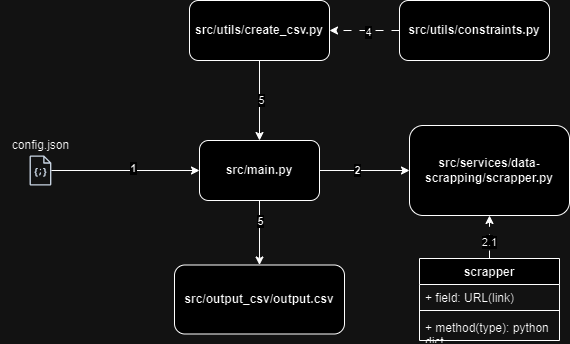

The diagram above was exported from draw.io. Its source (the exported page's mxGraphModel, read from the mxfile embedded in the PNG):
<mxGraphModel dx="1050" dy="530" grid="1" gridSize="10" guides="1" tooltips="1" connect="1" arrows="1" fold="1" page="1" pageScale="1" pageWidth="827" pageHeight="1169" math="0" shadow="0">
  <root>
    <mxCell id="0" />
    <mxCell id="1" parent="0" />
    <mxCell id="orRATESlSvtK1GcUNh7Z-7" value="" style="edgeStyle=orthogonalEdgeStyle;rounded=0;orthogonalLoop=1;jettySize=auto;html=1;" edge="1" parent="1" source="orRATESlSvtK1GcUNh7Z-2" target="orRATESlSvtK1GcUNh7Z-6">
      <mxGeometry relative="1" as="geometry" />
    </mxCell>
    <mxCell id="orRATESlSvtK1GcUNh7Z-25" value="&lt;b&gt;2&lt;/b&gt;" style="edgeLabel;html=1;align=center;verticalAlign=middle;resizable=0;points=[];" vertex="1" connectable="0" parent="orRATESlSvtK1GcUNh7Z-7">
      <mxGeometry x="-0.1822" y="1" relative="1" as="geometry">
        <mxPoint as="offset" />
      </mxGeometry>
    </mxCell>
    <mxCell id="orRATESlSvtK1GcUNh7Z-23" value="" style="edgeStyle=orthogonalEdgeStyle;rounded=0;orthogonalLoop=1;jettySize=auto;html=1;" edge="1" parent="1" source="orRATESlSvtK1GcUNh7Z-2" target="orRATESlSvtK1GcUNh7Z-22">
      <mxGeometry relative="1" as="geometry" />
    </mxCell>
    <mxCell id="orRATESlSvtK1GcUNh7Z-28" value="&lt;b&gt;5&lt;/b&gt;" style="edgeLabel;html=1;align=center;verticalAlign=middle;resizable=0;points=[];" vertex="1" connectable="0" parent="orRATESlSvtK1GcUNh7Z-23">
      <mxGeometry x="-0.3922" relative="1" as="geometry">
        <mxPoint as="offset" />
      </mxGeometry>
    </mxCell>
    <mxCell id="orRATESlSvtK1GcUNh7Z-2" value="&lt;b&gt;src/main.py&lt;/b&gt;" style="rounded=1;whiteSpace=wrap;html=1;" vertex="1" parent="1">
      <mxGeometry x="310" y="210" width="120" height="60" as="geometry" />
    </mxCell>
    <mxCell id="orRATESlSvtK1GcUNh7Z-4" value="" style="edgeStyle=orthogonalEdgeStyle;rounded=0;orthogonalLoop=1;jettySize=auto;html=1;" edge="1" parent="1" source="orRATESlSvtK1GcUNh7Z-3" target="orRATESlSvtK1GcUNh7Z-2">
      <mxGeometry relative="1" as="geometry" />
    </mxCell>
    <mxCell id="orRATESlSvtK1GcUNh7Z-24" value="&lt;b&gt;1&lt;/b&gt;" style="edgeLabel;html=1;align=center;verticalAlign=middle;resizable=0;points=[];" vertex="1" connectable="0" parent="orRATESlSvtK1GcUNh7Z-4">
      <mxGeometry x="0.1062" y="3" relative="1" as="geometry">
        <mxPoint as="offset" />
      </mxGeometry>
    </mxCell>
    <mxCell id="orRATESlSvtK1GcUNh7Z-3" value="" style="sketch=0;outlineConnect=0;fontColor=#232F3E;gradientColor=none;fillColor=#232F3D;strokeColor=none;dashed=0;verticalLabelPosition=bottom;verticalAlign=top;align=center;html=1;fontSize=12;fontStyle=0;aspect=fixed;pointerEvents=1;shape=mxgraph.aws4.json_script;" vertex="1" parent="1">
      <mxGeometry x="139.99999999999997" y="225" width="21.92" height="30" as="geometry" />
    </mxCell>
    <mxCell id="orRATESlSvtK1GcUNh7Z-5" value="config.json" style="text;html=1;align=center;verticalAlign=middle;resizable=0;points=[];autosize=1;strokeColor=none;fillColor=none;" vertex="1" parent="1">
      <mxGeometry x="110.96000000000001" y="200" width="80" height="30" as="geometry" />
    </mxCell>
    <mxCell id="orRATESlSvtK1GcUNh7Z-6" value="&lt;b&gt;src/services/data-scrapping/scrapper.py&lt;/b&gt;" style="rounded=1;whiteSpace=wrap;html=1;" vertex="1" parent="1">
      <mxGeometry x="520" y="195" width="160" height="90" as="geometry" />
    </mxCell>
    <mxCell id="orRATESlSvtK1GcUNh7Z-19" value="" style="edgeStyle=orthogonalEdgeStyle;rounded=0;orthogonalLoop=1;jettySize=auto;html=1;dashed=1;dashPattern=8 8;" edge="1" parent="1" source="orRATESlSvtK1GcUNh7Z-11" target="orRATESlSvtK1GcUNh7Z-6">
      <mxGeometry relative="1" as="geometry" />
    </mxCell>
    <mxCell id="orRATESlSvtK1GcUNh7Z-26" value="&lt;b&gt;3&lt;/b&gt;" style="edgeLabel;html=1;align=center;verticalAlign=middle;resizable=0;points=[];" vertex="1" connectable="0" parent="orRATESlSvtK1GcUNh7Z-19">
      <mxGeometry x="-0.1442" y="1" relative="1" as="geometry">
        <mxPoint as="offset" />
      </mxGeometry>
    </mxCell>
    <mxCell id="orRATESlSvtK1GcUNh7Z-31" value="2.1" style="edgeLabel;html=1;align=center;verticalAlign=middle;resizable=0;points=[];" vertex="1" connectable="0" parent="orRATESlSvtK1GcUNh7Z-19">
      <mxGeometry x="-0.1907" y="1" relative="1" as="geometry">
        <mxPoint as="offset" />
      </mxGeometry>
    </mxCell>
    <mxCell id="orRATESlSvtK1GcUNh7Z-11" value="scrapper" style="swimlane;fontStyle=1;align=center;verticalAlign=top;childLayout=stackLayout;horizontal=1;startSize=26;horizontalStack=0;resizeParent=1;resizeParentMax=0;resizeLast=0;collapsible=1;marginBottom=0;whiteSpace=wrap;html=1;" vertex="1" parent="1">
      <mxGeometry x="530" y="328" width="140" height="82" as="geometry" />
    </mxCell>
    <mxCell id="orRATESlSvtK1GcUNh7Z-12" value="+ field: URL(link)" style="text;strokeColor=none;fillColor=none;align=left;verticalAlign=top;spacingLeft=4;spacingRight=4;overflow=hidden;rotatable=0;points=[[0,0.5],[1,0.5]];portConstraint=eastwest;whiteSpace=wrap;html=1;" vertex="1" parent="orRATESlSvtK1GcUNh7Z-11">
      <mxGeometry y="26" width="140" height="22" as="geometry" />
    </mxCell>
    <mxCell id="orRATESlSvtK1GcUNh7Z-13" value="" style="line;strokeWidth=1;fillColor=none;align=left;verticalAlign=middle;spacingTop=-1;spacingLeft=3;spacingRight=3;rotatable=0;labelPosition=right;points=[];portConstraint=eastwest;strokeColor=inherit;" vertex="1" parent="orRATESlSvtK1GcUNh7Z-11">
      <mxGeometry y="48" width="140" height="8" as="geometry" />
    </mxCell>
    <mxCell id="orRATESlSvtK1GcUNh7Z-14" value="+ method(type): python dict" style="text;strokeColor=none;fillColor=none;align=left;verticalAlign=top;spacingLeft=4;spacingRight=4;overflow=hidden;rotatable=0;points=[[0,0.5],[1,0.5]];portConstraint=eastwest;whiteSpace=wrap;html=1;" vertex="1" parent="orRATESlSvtK1GcUNh7Z-11">
      <mxGeometry y="56" width="140" height="26" as="geometry" />
    </mxCell>
    <mxCell id="orRATESlSvtK1GcUNh7Z-21" value="" style="edgeStyle=orthogonalEdgeStyle;rounded=0;orthogonalLoop=1;jettySize=auto;html=1;" edge="1" parent="1" source="orRATESlSvtK1GcUNh7Z-20" target="orRATESlSvtK1GcUNh7Z-2">
      <mxGeometry relative="1" as="geometry" />
    </mxCell>
    <mxCell id="orRATESlSvtK1GcUNh7Z-27" value="&lt;b&gt;4&lt;/b&gt;" style="edgeLabel;html=1;align=center;verticalAlign=middle;resizable=0;points=[];" vertex="1" connectable="0" parent="orRATESlSvtK1GcUNh7Z-21">
      <mxGeometry x="-0.035" y="1" relative="1" as="geometry">
        <mxPoint as="offset" />
      </mxGeometry>
    </mxCell>
    <mxCell id="orRATESlSvtK1GcUNh7Z-33" value="5" style="edgeLabel;html=1;align=center;verticalAlign=middle;resizable=0;points=[];" vertex="1" connectable="0" parent="orRATESlSvtK1GcUNh7Z-21">
      <mxGeometry x="-0.035" y="1" relative="1" as="geometry">
        <mxPoint as="offset" />
      </mxGeometry>
    </mxCell>
    <mxCell id="orRATESlSvtK1GcUNh7Z-20" value="&lt;b&gt;src/utils/create_csv.py&lt;/b&gt;" style="rounded=1;whiteSpace=wrap;html=1;" vertex="1" parent="1">
      <mxGeometry x="300" y="70" width="140" height="60" as="geometry" />
    </mxCell>
    <mxCell id="orRATESlSvtK1GcUNh7Z-22" value="&lt;b&gt;src/output_csv/output.csv&lt;/b&gt;" style="rounded=1;whiteSpace=wrap;html=1;" vertex="1" parent="1">
      <mxGeometry x="285" y="334.5" width="170" height="69" as="geometry" />
    </mxCell>
    <mxCell id="orRATESlSvtK1GcUNh7Z-30" value="" style="edgeStyle=orthogonalEdgeStyle;rounded=0;orthogonalLoop=1;jettySize=auto;html=1;dashed=1;dashPattern=8 8;" edge="1" parent="1" source="orRATESlSvtK1GcUNh7Z-29" target="orRATESlSvtK1GcUNh7Z-20">
      <mxGeometry relative="1" as="geometry" />
    </mxCell>
    <mxCell id="orRATESlSvtK1GcUNh7Z-32" value="4" style="edgeLabel;html=1;align=center;verticalAlign=middle;resizable=0;points=[];" vertex="1" connectable="0" parent="orRATESlSvtK1GcUNh7Z-30">
      <mxGeometry x="-0.08" y="1" relative="1" as="geometry">
        <mxPoint as="offset" />
      </mxGeometry>
    </mxCell>
    <mxCell id="orRATESlSvtK1GcUNh7Z-29" value="&lt;b&gt;src/utils/constraints.py&lt;/b&gt;" style="rounded=1;whiteSpace=wrap;html=1;" vertex="1" parent="1">
      <mxGeometry x="510" y="70" width="150" height="60" as="geometry" />
    </mxCell>
  </root>
</mxGraphModel>